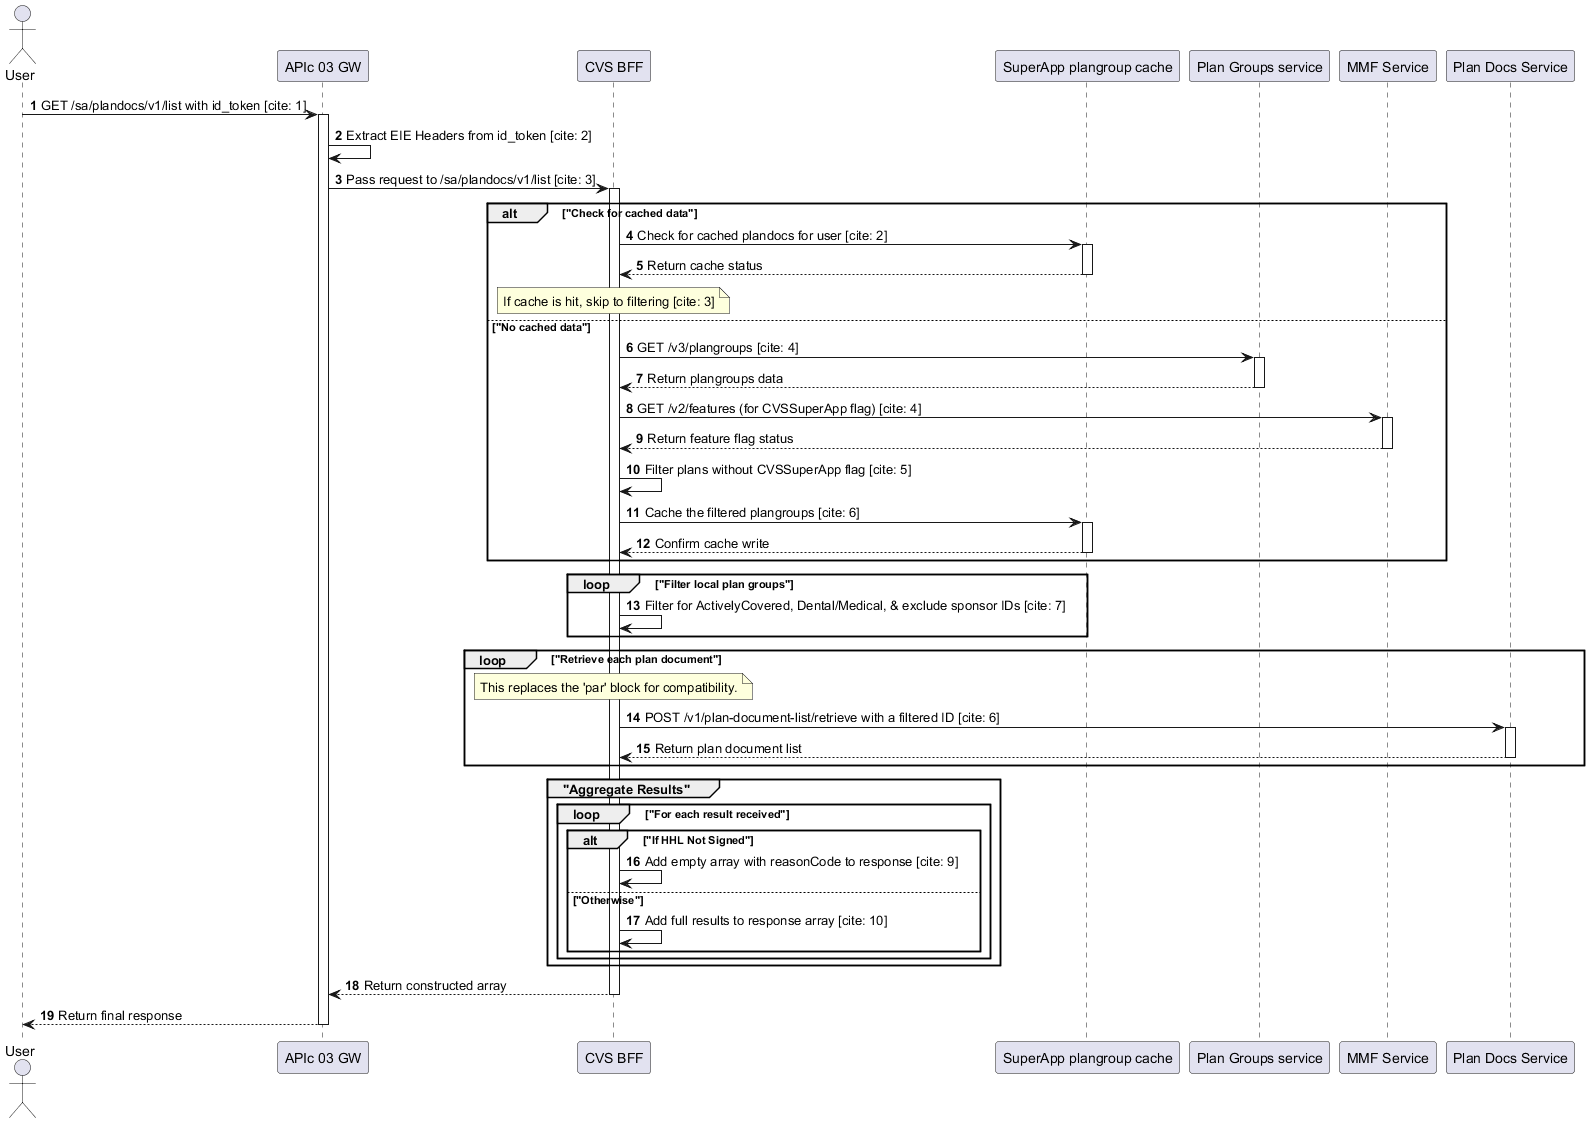

The diagram above was rendered by PlantUML. Its source (embedded in the PNG):
@startuml
autonumber

actor User

participant "APIc 03 GW" as Gateway
participant "CVS BFF" as BFF
participant "SuperApp plangroup cache" as Cache
participant "Plan Groups service" as PlanGroupsSvc
participant "MMF Service" as MMFSvc
participant "Plan Docs Service" as PlanDocsSvc

User -> Gateway: GET /sa/plandocs/v1/list with id_token [cite: 1]
activate Gateway

Gateway -> Gateway: Extract EIE Headers from id_token [cite: 2]
Gateway -> BFF: Pass request to /sa/plandocs/v1/list [cite: 3]
activate BFF

alt "Check for cached data"
    BFF -> Cache: Check for cached plandocs for user [cite: 2]
    activate Cache
    Cache --> BFF: Return cache status
    deactivate Cache
    note over BFF: If cache is hit, skip to filtering [cite: 3]
else "No cached data"
    BFF -> PlanGroupsSvc: GET /v3/plangroups [cite: 4]
    activate PlanGroupsSvc
    PlanGroupsSvc --> BFF: Return plangroups data
    deactivate PlanGroupsSvc

    BFF -> MMFSvc: GET /v2/features (for CVSSuperApp flag) [cite: 4]
    activate MMFSvc
    MMFSvc --> BFF: Return feature flag status
    deactivate MMFSvc

    BFF -> BFF: Filter plans without CVSSuperApp flag [cite: 5]
    BFF -> Cache: Cache the filtered plangroups [cite: 6]
    activate Cache
    Cache --> BFF: Confirm cache write
    deactivate Cache
end

loop "Filter local plan groups"
    BFF -> BFF: Filter for ActivelyCovered, Dental/Medical, & exclude sponsor IDs [cite: 7]
end

loop "Retrieve each plan document"
    note over BFF: This replaces the 'par' block for compatibility.
    BFF -> PlanDocsSvc: POST /v1/plan-document-list/retrieve with a filtered ID [cite: 6]
    activate PlanDocsSvc
    PlanDocsSvc --> BFF: Return plan document list
    deactivate PlanDocsSvc
end

group "Aggregate Results"
    loop "For each result received"
        alt "If HHL Not Signed"
            BFF -> BFF: Add empty array with reasonCode to response [cite: 9]
        else "Otherwise"
            BFF -> BFF: Add full results to response array [cite: 10]
        end
    end
end

BFF --> Gateway: Return constructed array
deactivate BFF
Gateway --> User: Return final response
deactivate Gateway

@enduml